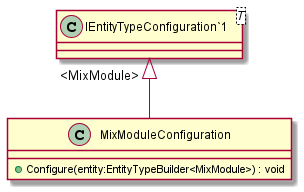

The diagram above was rendered by PlantUML. Its source (embedded in the PNG):
@startuml
class MixModuleConfiguration {
    + Configure(entity:EntityTypeBuilder<MixModule>) : void
}
class "IEntityTypeConfiguration`1"<T> {
}
"IEntityTypeConfiguration`1" "<MixModule>" <|-- MixModuleConfiguration
@enduml